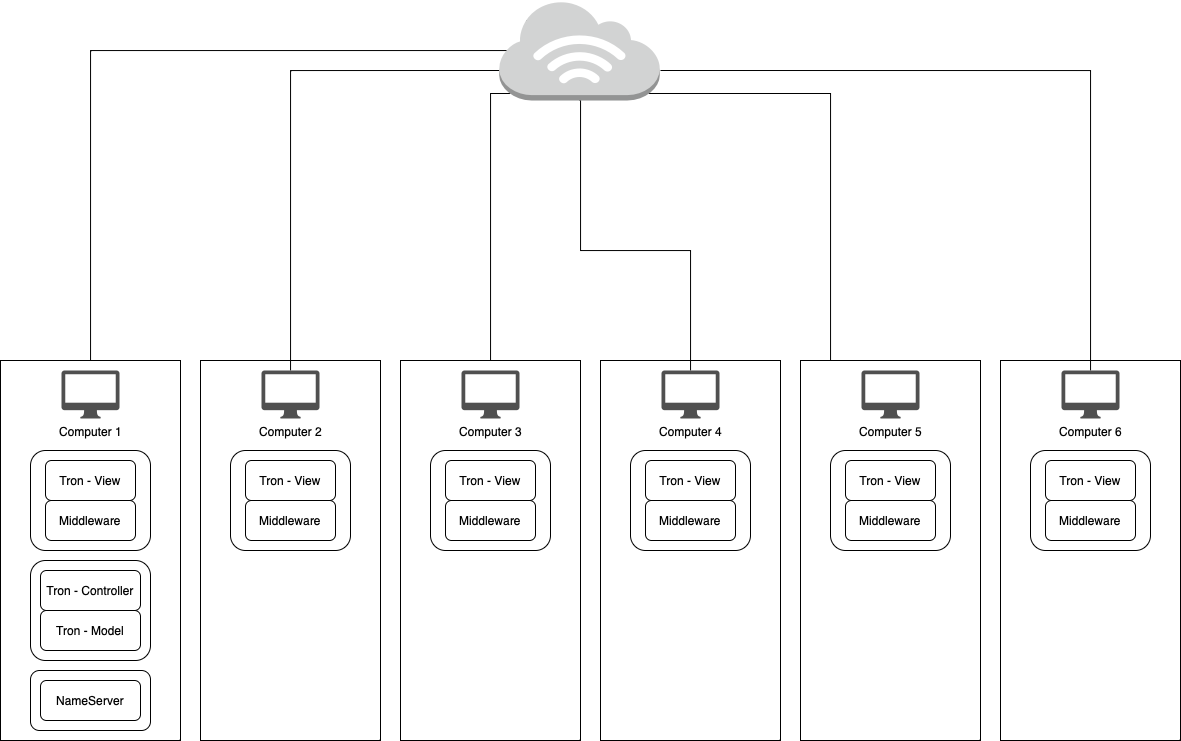

The diagram above was exported from draw.io. Its source (the exported page's mxGraphModel, read from the mxfile embedded in the PNG):
<mxGraphModel dx="1975" dy="1085" grid="1" gridSize="10" guides="1" tooltips="1" connect="1" arrows="1" fold="1" page="1" pageScale="1" pageWidth="827" pageHeight="1169" math="0" shadow="0">
  <root>
    <mxCell id="0" />
    <mxCell id="1" parent="0" />
    <mxCell id="2sH0Y2JAl1lfFrRezzoh-50" style="edgeStyle=orthogonalEdgeStyle;rounded=0;orthogonalLoop=1;jettySize=auto;html=1;endArrow=none;endFill=0;entryX=0.17;entryY=0.2;entryDx=0;entryDy=0;entryPerimeter=0;" edge="1" parent="1" source="2sH0Y2JAl1lfFrRezzoh-1" target="2sH0Y2JAl1lfFrRezzoh-49">
      <mxGeometry relative="1" as="geometry">
        <Array as="points">
          <mxPoint x="130" y="70" />
          <mxPoint x="566" y="70" />
        </Array>
      </mxGeometry>
    </mxCell>
    <mxCell id="2sH0Y2JAl1lfFrRezzoh-1" value="" style="rounded=0;whiteSpace=wrap;html=1;" vertex="1" parent="1">
      <mxGeometry x="40" y="380" width="180" height="380" as="geometry" />
    </mxCell>
    <mxCell id="2sH0Y2JAl1lfFrRezzoh-3" value="Computer 1" style="sketch=0;pointerEvents=1;shadow=0;dashed=0;html=1;strokeColor=none;fillColor=#505050;labelPosition=center;verticalLabelPosition=bottom;verticalAlign=top;outlineConnect=0;align=center;shape=mxgraph.office.devices.mac_client;" vertex="1" parent="1">
      <mxGeometry x="101" y="390" width="58" height="48" as="geometry" />
    </mxCell>
    <mxCell id="2sH0Y2JAl1lfFrRezzoh-4" value="" style="rounded=0;whiteSpace=wrap;html=1;" vertex="1" parent="1">
      <mxGeometry x="240" y="380" width="180" height="380" as="geometry" />
    </mxCell>
    <mxCell id="2sH0Y2JAl1lfFrRezzoh-51" style="edgeStyle=orthogonalEdgeStyle;rounded=0;orthogonalLoop=1;jettySize=auto;html=1;entryX=0;entryY=0.7;entryDx=0;entryDy=0;entryPerimeter=0;endArrow=none;endFill=0;" edge="1" parent="1" source="2sH0Y2JAl1lfFrRezzoh-5" target="2sH0Y2JAl1lfFrRezzoh-49">
      <mxGeometry relative="1" as="geometry">
        <Array as="points">
          <mxPoint x="330" y="90" />
        </Array>
      </mxGeometry>
    </mxCell>
    <mxCell id="2sH0Y2JAl1lfFrRezzoh-5" value="Computer 2" style="sketch=0;pointerEvents=1;shadow=0;dashed=0;html=1;strokeColor=none;fillColor=#505050;labelPosition=center;verticalLabelPosition=bottom;verticalAlign=top;outlineConnect=0;align=center;shape=mxgraph.office.devices.mac_client;" vertex="1" parent="1">
      <mxGeometry x="301" y="390" width="58" height="48" as="geometry" />
    </mxCell>
    <mxCell id="2sH0Y2JAl1lfFrRezzoh-52" style="edgeStyle=orthogonalEdgeStyle;rounded=0;orthogonalLoop=1;jettySize=auto;html=1;endArrow=none;endFill=0;entryX=0.07;entryY=0.93;entryDx=0;entryDy=0;entryPerimeter=0;" edge="1" parent="1" source="2sH0Y2JAl1lfFrRezzoh-6" target="2sH0Y2JAl1lfFrRezzoh-49">
      <mxGeometry relative="1" as="geometry">
        <mxPoint x="530" y="200" as="targetPoint" />
        <Array as="points">
          <mxPoint x="530" y="113" />
        </Array>
      </mxGeometry>
    </mxCell>
    <mxCell id="2sH0Y2JAl1lfFrRezzoh-6" value="" style="rounded=0;whiteSpace=wrap;html=1;" vertex="1" parent="1">
      <mxGeometry x="440" y="380" width="180" height="380" as="geometry" />
    </mxCell>
    <mxCell id="2sH0Y2JAl1lfFrRezzoh-7" value="Computer 3" style="sketch=0;pointerEvents=1;shadow=0;dashed=0;html=1;strokeColor=none;fillColor=#505050;labelPosition=center;verticalLabelPosition=bottom;verticalAlign=top;outlineConnect=0;align=center;shape=mxgraph.office.devices.mac_client;" vertex="1" parent="1">
      <mxGeometry x="501" y="390" width="58" height="48" as="geometry" />
    </mxCell>
    <mxCell id="2sH0Y2JAl1lfFrRezzoh-8" value="" style="rounded=0;whiteSpace=wrap;html=1;" vertex="1" parent="1">
      <mxGeometry x="640" y="380" width="180" height="380" as="geometry" />
    </mxCell>
    <mxCell id="2sH0Y2JAl1lfFrRezzoh-53" style="edgeStyle=orthogonalEdgeStyle;rounded=0;orthogonalLoop=1;jettySize=auto;html=1;entryX=0.5;entryY=1;entryDx=0;entryDy=0;entryPerimeter=0;endArrow=none;endFill=0;" edge="1" parent="1" source="2sH0Y2JAl1lfFrRezzoh-9" target="2sH0Y2JAl1lfFrRezzoh-49">
      <mxGeometry relative="1" as="geometry">
        <Array as="points">
          <mxPoint x="730" y="270" />
          <mxPoint x="620" y="270" />
          <mxPoint x="620" y="113" />
          <mxPoint x="619" y="113" />
        </Array>
      </mxGeometry>
    </mxCell>
    <mxCell id="2sH0Y2JAl1lfFrRezzoh-9" value="Computer 4" style="sketch=0;pointerEvents=1;shadow=0;dashed=0;html=1;strokeColor=none;fillColor=#505050;labelPosition=center;verticalLabelPosition=bottom;verticalAlign=top;outlineConnect=0;align=center;shape=mxgraph.office.devices.mac_client;" vertex="1" parent="1">
      <mxGeometry x="701" y="390" width="58" height="48" as="geometry" />
    </mxCell>
    <mxCell id="2sH0Y2JAl1lfFrRezzoh-54" style="edgeStyle=orthogonalEdgeStyle;rounded=0;orthogonalLoop=1;jettySize=auto;html=1;entryX=0.93;entryY=0.93;entryDx=0;entryDy=0;entryPerimeter=0;endArrow=none;endFill=0;" edge="1" parent="1" source="2sH0Y2JAl1lfFrRezzoh-10" target="2sH0Y2JAl1lfFrRezzoh-49">
      <mxGeometry relative="1" as="geometry">
        <Array as="points">
          <mxPoint x="870" y="113" />
        </Array>
      </mxGeometry>
    </mxCell>
    <mxCell id="2sH0Y2JAl1lfFrRezzoh-10" value="" style="rounded=0;whiteSpace=wrap;html=1;" vertex="1" parent="1">
      <mxGeometry x="840" y="380" width="180" height="380" as="geometry" />
    </mxCell>
    <mxCell id="2sH0Y2JAl1lfFrRezzoh-11" value="Computer 5" style="sketch=0;pointerEvents=1;shadow=0;dashed=0;html=1;strokeColor=none;fillColor=#505050;labelPosition=center;verticalLabelPosition=bottom;verticalAlign=top;outlineConnect=0;align=center;shape=mxgraph.office.devices.mac_client;" vertex="1" parent="1">
      <mxGeometry x="901" y="390" width="58" height="48" as="geometry" />
    </mxCell>
    <mxCell id="2sH0Y2JAl1lfFrRezzoh-12" value="" style="rounded=0;whiteSpace=wrap;html=1;" vertex="1" parent="1">
      <mxGeometry x="1040" y="380" width="180" height="380" as="geometry" />
    </mxCell>
    <mxCell id="2sH0Y2JAl1lfFrRezzoh-55" style="edgeStyle=orthogonalEdgeStyle;rounded=0;orthogonalLoop=1;jettySize=auto;html=1;endArrow=none;endFill=0;" edge="1" parent="1" source="2sH0Y2JAl1lfFrRezzoh-13">
      <mxGeometry relative="1" as="geometry">
        <mxPoint x="700" y="90" as="targetPoint" />
        <Array as="points">
          <mxPoint x="1130" y="90" />
        </Array>
      </mxGeometry>
    </mxCell>
    <mxCell id="2sH0Y2JAl1lfFrRezzoh-13" value="Computer 6" style="sketch=0;pointerEvents=1;shadow=0;dashed=0;html=1;strokeColor=none;fillColor=#505050;labelPosition=center;verticalLabelPosition=bottom;verticalAlign=top;outlineConnect=0;align=center;shape=mxgraph.office.devices.mac_client;" vertex="1" parent="1">
      <mxGeometry x="1101" y="390" width="58" height="48" as="geometry" />
    </mxCell>
    <mxCell id="2sH0Y2JAl1lfFrRezzoh-26" value="" style="rounded=1;whiteSpace=wrap;html=1;" vertex="1" parent="1">
      <mxGeometry x="70" y="470" width="120" height="100" as="geometry" />
    </mxCell>
    <mxCell id="2sH0Y2JAl1lfFrRezzoh-14" value="Tron - View" style="rounded=1;whiteSpace=wrap;html=1;" vertex="1" parent="1">
      <mxGeometry x="85" y="480" width="90" height="40" as="geometry" />
    </mxCell>
    <mxCell id="2sH0Y2JAl1lfFrRezzoh-20" value="Middleware" style="rounded=1;whiteSpace=wrap;html=1;" vertex="1" parent="1">
      <mxGeometry x="85" y="520" width="90" height="40" as="geometry" />
    </mxCell>
    <mxCell id="2sH0Y2JAl1lfFrRezzoh-28" value="" style="rounded=1;whiteSpace=wrap;html=1;" vertex="1" parent="1">
      <mxGeometry x="270" y="470" width="120" height="100" as="geometry" />
    </mxCell>
    <mxCell id="2sH0Y2JAl1lfFrRezzoh-29" value="Tron - View" style="rounded=1;whiteSpace=wrap;html=1;" vertex="1" parent="1">
      <mxGeometry x="285" y="480" width="90" height="40" as="geometry" />
    </mxCell>
    <mxCell id="2sH0Y2JAl1lfFrRezzoh-30" value="Middleware" style="rounded=1;whiteSpace=wrap;html=1;" vertex="1" parent="1">
      <mxGeometry x="285" y="520" width="90" height="40" as="geometry" />
    </mxCell>
    <mxCell id="2sH0Y2JAl1lfFrRezzoh-31" value="" style="rounded=1;whiteSpace=wrap;html=1;" vertex="1" parent="1">
      <mxGeometry x="470" y="470" width="120" height="100" as="geometry" />
    </mxCell>
    <mxCell id="2sH0Y2JAl1lfFrRezzoh-32" value="Tron - View" style="rounded=1;whiteSpace=wrap;html=1;" vertex="1" parent="1">
      <mxGeometry x="485" y="480" width="90" height="40" as="geometry" />
    </mxCell>
    <mxCell id="2sH0Y2JAl1lfFrRezzoh-33" value="Middleware" style="rounded=1;whiteSpace=wrap;html=1;" vertex="1" parent="1">
      <mxGeometry x="485" y="520" width="90" height="40" as="geometry" />
    </mxCell>
    <mxCell id="2sH0Y2JAl1lfFrRezzoh-34" value="" style="rounded=1;whiteSpace=wrap;html=1;" vertex="1" parent="1">
      <mxGeometry x="670" y="470" width="120" height="100" as="geometry" />
    </mxCell>
    <mxCell id="2sH0Y2JAl1lfFrRezzoh-35" value="Tron - View" style="rounded=1;whiteSpace=wrap;html=1;" vertex="1" parent="1">
      <mxGeometry x="685" y="480" width="90" height="40" as="geometry" />
    </mxCell>
    <mxCell id="2sH0Y2JAl1lfFrRezzoh-36" value="Middleware" style="rounded=1;whiteSpace=wrap;html=1;" vertex="1" parent="1">
      <mxGeometry x="685" y="520" width="90" height="40" as="geometry" />
    </mxCell>
    <mxCell id="2sH0Y2JAl1lfFrRezzoh-37" value="" style="rounded=1;whiteSpace=wrap;html=1;" vertex="1" parent="1">
      <mxGeometry x="870" y="470" width="120" height="100" as="geometry" />
    </mxCell>
    <mxCell id="2sH0Y2JAl1lfFrRezzoh-38" value="Tron - View" style="rounded=1;whiteSpace=wrap;html=1;" vertex="1" parent="1">
      <mxGeometry x="885" y="480" width="90" height="40" as="geometry" />
    </mxCell>
    <mxCell id="2sH0Y2JAl1lfFrRezzoh-39" value="Middleware" style="rounded=1;whiteSpace=wrap;html=1;" vertex="1" parent="1">
      <mxGeometry x="885" y="520" width="90" height="40" as="geometry" />
    </mxCell>
    <mxCell id="2sH0Y2JAl1lfFrRezzoh-40" value="" style="rounded=1;whiteSpace=wrap;html=1;" vertex="1" parent="1">
      <mxGeometry x="1070" y="470" width="120" height="100" as="geometry" />
    </mxCell>
    <mxCell id="2sH0Y2JAl1lfFrRezzoh-41" value="Tron - View" style="rounded=1;whiteSpace=wrap;html=1;" vertex="1" parent="1">
      <mxGeometry x="1085" y="480" width="90" height="40" as="geometry" />
    </mxCell>
    <mxCell id="2sH0Y2JAl1lfFrRezzoh-42" value="Middleware" style="rounded=1;whiteSpace=wrap;html=1;" vertex="1" parent="1">
      <mxGeometry x="1085" y="520" width="90" height="40" as="geometry" />
    </mxCell>
    <mxCell id="2sH0Y2JAl1lfFrRezzoh-43" value="" style="rounded=1;whiteSpace=wrap;html=1;" vertex="1" parent="1">
      <mxGeometry x="70" y="580" width="120" height="100" as="geometry" />
    </mxCell>
    <mxCell id="2sH0Y2JAl1lfFrRezzoh-44" value="Tron - Controller" style="rounded=1;whiteSpace=wrap;html=1;" vertex="1" parent="1">
      <mxGeometry x="80" y="590" width="100" height="40" as="geometry" />
    </mxCell>
    <mxCell id="2sH0Y2JAl1lfFrRezzoh-47" value="Tron - Model" style="rounded=1;whiteSpace=wrap;html=1;" vertex="1" parent="1">
      <mxGeometry x="80" y="630" width="100" height="40" as="geometry" />
    </mxCell>
    <mxCell id="2sH0Y2JAl1lfFrRezzoh-56" value="" style="rounded=1;whiteSpace=wrap;html=1;" vertex="1" parent="1">
      <mxGeometry x="70" y="690" width="120" height="60" as="geometry" />
    </mxCell>
    <mxCell id="2sH0Y2JAl1lfFrRezzoh-49" value="" style="outlineConnect=0;dashed=0;verticalLabelPosition=bottom;verticalAlign=top;align=center;html=1;shape=mxgraph.aws3.internet_3;fillColor=#D2D3D3;gradientColor=none;" vertex="1" parent="1">
      <mxGeometry x="538.75" y="20" width="160.5" height="100" as="geometry" />
    </mxCell>
    <mxCell id="2sH0Y2JAl1lfFrRezzoh-45" value="NameServer" style="rounded=1;whiteSpace=wrap;html=1;" vertex="1" parent="1">
      <mxGeometry x="80" y="700" width="100" height="40" as="geometry" />
    </mxCell>
  </root>
</mxGraphModel>